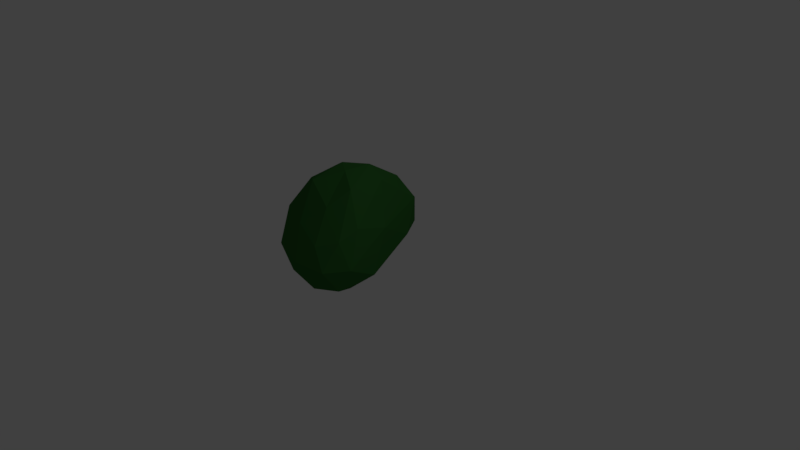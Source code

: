 # Source: semak1.blend  (saved by Blender 2.78.0; exported with 4.5.12 LTS)
import bpy
from mathutils import Matrix  # noqa: F401  (used for matrix-valued properties, if any)

bpy.ops.wm.read_factory_settings(use_empty=True)
scene = bpy.context.scene
scene.name = 'Scene'

# ---- collections
col_collection_1 = bpy.data.collections.new('Collection 1'); scene.collection.children.link(col_collection_1)

# ---- materials (node trees are filled in below, after node groups)
mat_brush = bpy.data.materials.new('brush')
mat_brush.alpha_threshold = 0.0
mat_brush.use_transparent_shadow = False
mat_brush.diffuse_color = (0.03249, 0.1473, 0.02922, 1.0)
mat_brush.roughness = 0.5

# ---- material node trees

# ---- world
world_world = bpy.data.worlds.new('World'); scene.world = world_world
world_world.color = (0.05088, 0.05088, 0.05088)
world_world.use_sun_shadow = False
world_world.sun_shadow_jitter_overblur = 0.0
world_world.cycles.sampling_method = 'MANUAL'

# ---- cameras
cam_camera = bpy.data.cameras.new('Camera')
cam_camera.clip_end = 100.0
cam_camera.lens = 35.0
cam_camera.sensor_width = 32.0
cam_camera.sensor_height = 18.0
cam_camera.ortho_scale = 7.314
cam_camera.dof.focus_distance = 0.0
cam_camera.dof.aperture_fstop = 128.0

# ---- lights
light_lamp = bpy.data.lights.new('Lamp', 'POINT')
light_lamp.transmission_factor = 0.0
light_lamp.cutoff_distance = 30.0
light_lamp.energy = 100.0
light_lamp.shadow_buffer_clip_start = 1.001
light_lamp.shadow_soft_size = 0.1
light_lamp.shadow_maximum_resolution = 0.006
light_lamp.use_absolute_resolution = True

# ---- meshes
me_icosphere_014 = bpy.data.meshes.new('Icosphere.014')
me_icosphere_014.from_pydata([(-0.3562, -0.4445, -0.8104), (0.8387, -1.782, -0.4196), (-0.5728, -1.924, -0.4015), (-1.578, -0.8975, 0.1968), (-1.086, 1.476, 0.0956), (0.3888, 0.676, -0.06084), (0.3088, -1.967, 0.5302), (-1.205, -1.479, 0.8316), (-1.054, 0.002289, 1.346), (-0.03944, 0.7494, 1.273), (0.872, -1.239, 0.9033), (-0.1816, -0.6673, 1.751), (-0.4073, -1.443, -0.7479), (0.3972, -1.097, -0.8023), (0.2434, -1.987, -0.5162), (0.8714, -0.7864, -0.3775), (-0.008981, 0.552, -0.6687), (-1.16, -0.483, -0.4833), (-1.217, -1.505, -0.3072), (-0.8616, 0.8749, -0.559), (-1.476, 0.5792, 0.1229), (-0.2451, 1.532, -0.2176), (1.053, -1.612, 0.1043), (0.8145, -0.4049, 0.6315), (-0.1046, -2.184, 0.06999), (0.6747, -2.082, 0.06601), (-1.589, -1.222, 0.5138), (-0.9052, -1.978, 0.1692), (-1.168, 0.7304, 0.8425), (-1.373, -0.4477, 0.9587), (0.1514, 1.14, 0.664), (-0.6529, 1.598, 0.5247), (0.7585, -1.668, 0.6832), (-0.4825, -1.739, 0.7414), (-1.218, -0.8133, 1.315), (-0.5797, 0.5772, 1.361), (0.408, -0.1373, 1.561), (0.09369, -1.438, 1.211), (0.3863, -0.9997, 1.58), (-0.6893, -1.184, 1.53), (-0.6496, -0.361, 1.73), (-0.08718, -0.04309, 1.765)], [], [(0, 13, 12), (1, 13, 15), (0, 12, 17), (0, 17, 19), (0, 19, 16), (1, 15, 22), (2, 14, 24), (3, 18, 26), (4, 20, 28), (5, 21, 30), (1, 22, 25), (2, 24, 27), (3, 26, 29), (4, 28, 31), (5, 30, 23), (6, 32, 37), (7, 33, 39), (8, 34, 40), (9, 35, 41), (10, 36, 38), (38, 41, 11), (38, 36, 41), (36, 9, 41), (41, 40, 11), (41, 35, 40), (35, 8, 40), (40, 39, 11), (40, 34, 39), (34, 7, 39), (39, 37, 11), (39, 33, 37), (33, 6, 37), (37, 38, 11), (37, 32, 38), (32, 10, 38), (23, 36, 10), (23, 30, 36), (30, 9, 36), (31, 35, 9), (31, 28, 35), (28, 8, 35), (29, 34, 8), (29, 26, 34), (26, 7, 34), (27, 33, 7), (27, 24, 33), (24, 6, 33), (25, 32, 6), (25, 22, 32), (22, 10, 32), (30, 31, 9), (30, 21, 31), (21, 4, 31), (28, 29, 8), (28, 20, 29), (20, 3, 29), (26, 27, 7), (26, 18, 27), (18, 2, 27), (24, 25, 6), (24, 14, 25), (14, 1, 25), (22, 23, 10), (22, 15, 23), (15, 5, 23), (16, 21, 5), (16, 19, 21), (19, 4, 21), (19, 20, 4), (19, 17, 20), (17, 3, 20), (17, 18, 3), (17, 12, 18), (12, 2, 18), (15, 16, 5), (15, 13, 16), (13, 0, 16), (12, 14, 2), (12, 13, 14), (13, 1, 14)])
me_icosphere_014.materials.append(mat_brush)
me_icosphere_014.use_remesh_preserve_volume = False
me_icosphere_014.use_remesh_preserve_attributes = False
me_icosphere_014.use_mirror_vertex_groups = False
me_icosphere_014.update()

# ---- objects
ob_lamp = bpy.data.objects.new('Lamp', light_lamp)
ob_camera = bpy.data.objects.new('Camera', cam_camera)
ob_icosphere_014 = bpy.data.objects.new('Icosphere.014', me_icosphere_014)

# ---- transforms, parenting, visibility, modifiers, constraints
ob_lamp.location = (4.076, 1.005, 5.904)
ob_lamp.rotation_euler = (0.6503, 0.05522, 1.866)
ob_lamp.lock_rotations_4d = False
ob_lamp.empty_display_type = 'ARROWS'
ob_lamp.color = (0.0, 0.0, 0.0, 0.0)
ob_lamp.lineart.crease_threshold = 0.0
ob_camera.location = (7.481, -6.508, 5.344)
ob_camera.rotation_euler = (1.109, 0.0, 0.8149)
ob_camera.lock_rotations_4d = False
ob_camera.empty_display_type = 'ARROWS'
ob_camera.color = (0.0, 0.0, 0.0, 0.0)
ob_camera.display_type = 'WIRE'
ob_camera.lineart.crease_threshold = 0.0
ob_icosphere_014.location = (0.05245, 0.04931, 0.2708)
ob_icosphere_014.scale = (0.5514, 0.5514, 0.5514)
ob_icosphere_014.lineart.crease_threshold = 0.0

# ---- collection membership
col_collection_1.objects.link(ob_lamp)
col_collection_1.objects.link(ob_camera)
col_collection_1.objects.link(ob_icosphere_014)

# ---- scene / render settings (as saved in the file)
scene.camera = ob_camera
scene.frame_start = 1; scene.frame_end = 250; scene.frame_set(1)
scene.render.engine = 'BLENDER_EEVEE_NEXT'
scene.render.resolution_percentage = 50
scene.render.dither_intensity = 0.0
scene.cycles.use_denoising = False
scene.cycles.samples = 128
scene.cycles.sampling_pattern = 'TABULATED_SOBOL'
scene.cycles.light_sampling_threshold = 0.0
scene.cycles.use_adaptive_sampling = False
scene.cycles.use_light_tree = False
scene.cycles.blur_glossy = 0.0
scene.cycles.sample_clamp_indirect = 0.0
scene.view_settings.view_transform = 'Standard'
bpy.context.view_layer.update()

